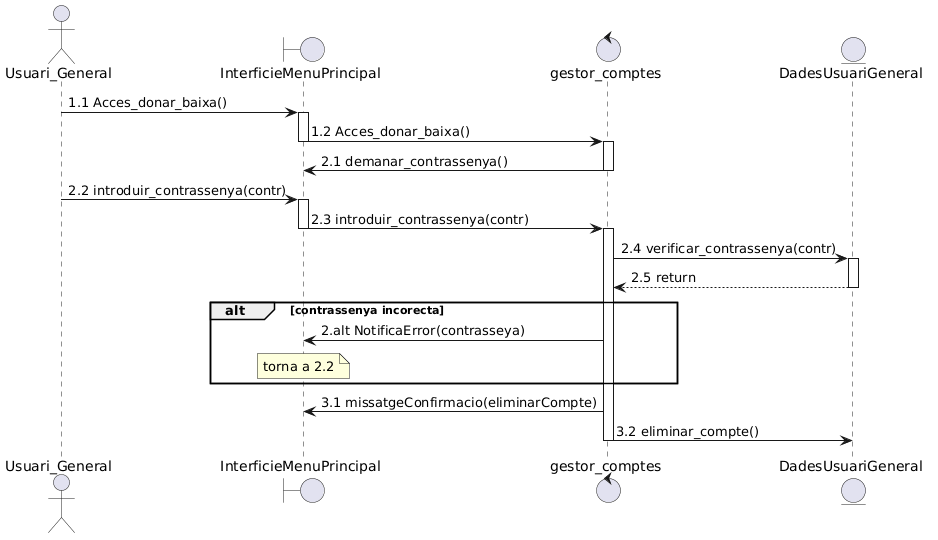

The diagram above was rendered by PlantUML. Its source (embedded in the PNG):
@startuml
actor Usuari_General as Usuari
boundary InterficieMenuPrincipal as interficie
control gestor_comptes as gestor
entity DadesUsuariGeneral as dades

Usuari -> interficie ++ : 1.1 Acces_donar_baixa()
interficie -> gestor --++ : 1.2 Acces_donar_baixa()

gestor -> interficie -- : 2.1 demanar_contrassenya()
Usuari -> interficie ++  : 2.2 introduir_contrassenya(contr)
interficie -> gestor --++ : 2.3 introduir_contrassenya(contr)
gestor -> dades ++ : 2.4 verificar_contrassenya(contr)
dades --> gestor -- : 2.5 return
alt contrassenya incorecta
gestor -> interficie : 2.alt NotificaError(contrasseya)
note over interficie : torna a 2.2
end
gestor -> interficie : 3.1 missatgeConfirmacio(eliminarCompte)
gestor -> dades --: 3.2 eliminar_compte()
@enduml